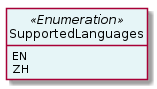

The diagram above was rendered by PlantUML. Its source (embedded in the PNG):
@startuml
hide circle
hide methods
hide stereotype
show <<Enumeration>> stereotype
skinparam class {
   BackgroundColor<<Enumeration>> #E6F5F7
   BackgroundColor<<Ref>> #FFFFE0
   BackgroundColor<<Pivot>> #FFFFFFF
   BackgroundColor<<SimpleType>> #E2F0DA
   BackgroundColor #FCF2E3
}

class SupportedLanguages <<Enumeration>> {
    EN
    ZH
}


@enduml